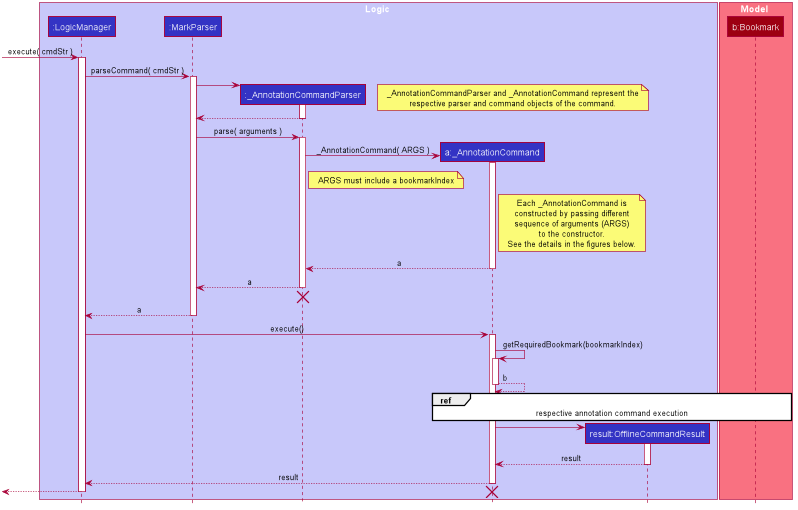

The diagram above was rendered by PlantUML. Its source (embedded in the PNG):
@startuml








skinparam BackgroundColor #FFFFFFF

skinparam Shadowing false

skinparam Class {
    FontColor #FFFFFF
    BorderThickness 1
    BorderColor #FFFFFF
    StereotypeFontColor #FFFFFF
    FontName Arial
}

skinparam Actor {
    BorderColor #000000
    Color #000000
    FontName Arial
}

skinparam Sequence {
    MessageAlign center
    BoxFontSize 15
    BoxPadding 0
    BoxFontColor #FFFFFF
    FontName Arial
}

skinparam Participant {
    FontColor #FFFFFFF
    Padding 20
}

skinparam MinClassWidth 50
skinparam ParticipantPadding 10
skinparam Shadowing false
skinparam DefaultTextAlignment center
skinparam packageStyle Rectangle

hide footbox
hide members
hide circle

box Logic #C8C8FA
participant ":LogicManager" as LogicManager #3333C4
participant ":MarkParser" as MarkParser #3333C4
participant ":_AnnotationCommandParser" as AddAnnotationCommandParser #3333C4
participant "a:_AnnotationCommand" as AddAnnotationCommand #3333C4
participant "result:OfflineCommandResult" as OfflineCommandResult #3333C4
end box

box Model #F97181
participant "b:Bookmark" as Bookmark #9D0012
end box

[-> LogicManager : execute( cmdStr )
activate LogicManager

LogicManager -> MarkParser : parseCommand( cmdStr )
activate MarkParser

create AddAnnotationCommandParser
MarkParser -> AddAnnotationCommandParser
activate AddAnnotationCommandParser

note right
    _AnnotationCommandParser and _AnnotationCommand represent the
    respective parser and command objects of the command.
end note

AddAnnotationCommandParser --> MarkParser
deactivate AddAnnotationCommandParser

MarkParser -> AddAnnotationCommandParser : parse( arguments )
activate AddAnnotationCommandParser

create AddAnnotationCommand
AddAnnotationCommandParser -> AddAnnotationCommand : _AnnotationCommand( ARGS )
activate AddAnnotationCommand
note right of AddAnnotationCommandParser : ARGS must include a bookmarkIndex
note right of AddAnnotationCommand : Each _AnnotationCommand is\nconstructed by passing different\nsequence of arguments (ARGS)\nto the constructor.\nSee the details in the figures below.

AddAnnotationCommand --> AddAnnotationCommandParser : a
deactivate AddAnnotationCommand

AddAnnotationCommandParser --> MarkParser : a
deactivate AddAnnotationCommandParser
AddAnnotationCommandParser -[hidden]-> MarkParser
destroy AddAnnotationCommandParser

MarkParser --> LogicManager : a
deactivate MarkParser

LogicManager -> AddAnnotationCommand : execute()
activate AddAnnotationCommand

AddAnnotationCommand -> AddAnnotationCommand : getRequiredBookmark(bookmarkIndex)
activate AddAnnotationCommand
AddAnnotationCommand --> AddAnnotationCommand : b
deactivate AddAnnotationCommand

ref over AddAnnotationCommand, Bookmark : respective annotation command execution

create OfflineCommandResult
AddAnnotationCommand -> OfflineCommandResult
activate OfflineCommandResult

OfflineCommandResult --> AddAnnotationCommand : result
deactivate OfflineCommandResult

AddAnnotationCommand --> LogicManager : result
deactivate AddAnnotationCommand

[<--LogicManager
deactivate LogicManager

destroy AddAnnotationCommand
@enduml